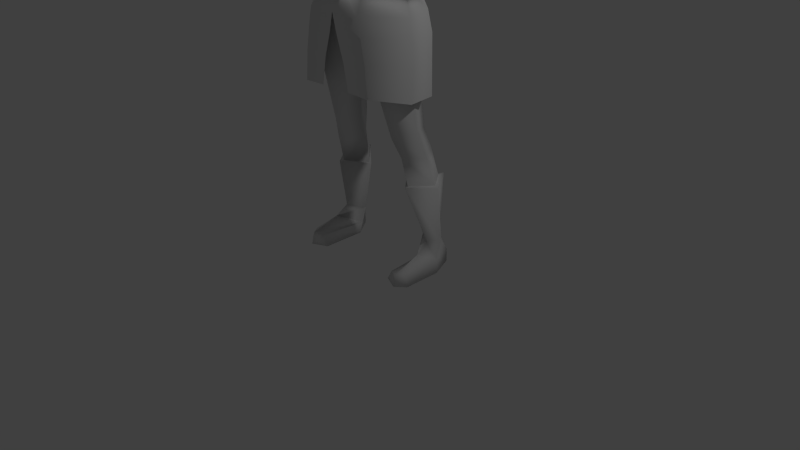 # Source: malecharv2arm.blend  (saved by Blender 2.74.0; exported with 4.5.12 LTS)
import bpy
from mathutils import Matrix  # noqa: F401  (used for matrix-valued properties, if any)

bpy.ops.wm.read_factory_settings(use_empty=True)
scene = bpy.context.scene
scene.name = 'Scene'

# ---- collections
col_collection_1 = bpy.data.collections.new('Collection 1'); scene.collection.children.link(col_collection_1)

# ---- world
world_world = bpy.data.worlds.new('World'); scene.world = world_world
world_world.color = (0.05088, 0.05088, 0.05088)
world_world.use_sun_shadow = False
world_world.sun_shadow_jitter_overblur = 0.0
world_world.cycles.sampling_method = 'MANUAL'
world_world.cycles.sample_map_resolution = 256

# ---- cameras
cam_camera = bpy.data.cameras.new('Camera')
cam_camera.clip_end = 100.0
cam_camera.lens = 35.0
cam_camera.sensor_width = 32.0
cam_camera.sensor_height = 18.0
cam_camera.ortho_scale = 7.314
cam_camera.dof.focus_distance = 0.0
cam_camera.dof.aperture_fstop = 128.0

# ---- lights
light_lamp = bpy.data.lights.new('Lamp', 'POINT')
light_lamp.transmission_factor = 0.0
light_lamp.cutoff_distance = 30.0
light_lamp.energy = 100.0
light_lamp.shadow_buffer_clip_start = 1.001
light_lamp.shadow_soft_size = 0.1
light_lamp.shadow_maximum_resolution = 0.006
light_lamp.use_absolute_resolution = True
light_lamp.cycles.use_multiple_importance_sampling = False

# ---- meshes
me_circle = bpy.data.meshes.new('Circle')
me_circle.from_pydata([(0.3595, -0.327, 3.847), (0.5672, -0.03971, 3.763), (0.4829, 0.215, 3.782), (0.3403, -0.3412, 4.239), (0.5576, -0.05014, 4.112), (0.45, 0.1955, 4.148), (0.2896, -0.4389, 4.667), (0.3419, -0.3095, 3.543), (0.6461, -0.03549, 3.504), (0.5688, 0.2012, 3.527), (0.1801, -0.394, 4.986), (0.5471, 0.07893, 4.823), (0.2899, -0.3132, 4.985), (0.3898, 0.3252, 5.006), (0.7003, -0.1308, 5.121), (0.6622, 0.2822, 5.101), (0.686, 0.09597, 5.304), (0.1607, -0.2419, 5.188), (0.3095, -0.2042, 5.181), (0.337, 0.356, 5.178), (0.2171, 0.1162, 5.415), (0.1429, -0.09707, 5.406), (0.4545, -0.2059, 4.957), (0.4527, -0.1597, 5.187), (0.4739, 0.1439, 5.362), (0.5316, 0.2425, 4.939), (0.4988, 0.3385, 5.186), (0.2115, 0.2871, 3.775), (0.1814, 0.2501, 4.154), (0.2351, 0.4007, 3.549), (0.4173, 0.2037, 4.545), (0.1804, 0.2954, 4.609), (0.1949, 0.329, 4.994), (0.1949, 0.3744, 5.184), (0.5422, -0.0277, 4.451), (0.1675, 0.2707, 5.454), (0.1923, 0.01546, 5.595), (0.1401, -0.1003, 5.583), (0.1143, 0.1807, 5.594), (0.7966, 0.09105, 4.826), (0.8717, -0.1421, 5.065), (0.8842, 0.2832, 5.057), (0.8677, 0.04216, 5.286), (1.176, 0.1106, 4.805), (1.236, -0.1014, 4.981), (1.207, 0.2979, 4.985), (1.203, 0.0443, 5.192), (1.518, 0.1664, 4.756), (1.548, -0.0008285, 4.881), (1.51, 0.3118, 4.914), (1.538, 0.1067, 5.067), (1.668, 0.1626, 4.722), (1.709, -0.03999, 4.827), (1.695, 0.2784, 4.91), (1.708, 0.1094, 5.027), (2.001, 0.0995, 4.602), (2.026, -0.09195, 4.755), (2.03, 0.2515, 4.78), (2.041, 0.09715, 4.929), (2.506, -0.003727, 4.504), (2.479, -0.1025, 4.592), (2.521, 0.138, 4.612), (2.501, 0.07614, 4.674), (2.755, -0.1493, 4.441), (2.748, -0.2282, 4.522), (2.791, 0.09187, 4.537), (2.774, 0.02686, 4.606), (2.984, -0.1648, 4.352), (3.005, -0.1708, 4.39), (3.011, 0.1378, 4.424), (3.005, 0.092, 4.484), (2.905, 0.08357, 4.541), (2.912, 0.1213, 4.487), (2.882, -0.1805, 4.454), (2.885, -0.1762, 4.41), (2.784, -0.2531, 4.432), (2.751, -0.1651, 4.418), (2.706, -0.3159, 4.428), (2.686, -0.196, 4.353), (3.077, -0.06052, 4.251), (3.104, -0.09331, 4.303), (3.114, 0.1284, 4.332), (3.098, 0.1113, 4.397), (2.815, -0.264, 4.377), (2.78, -0.1793, 4.327), (2.757, -0.2973, 4.346), (2.727, -0.2352, 4.318), (2.855, -0.2473, 4.3), (2.817, -0.1802, 4.283), (2.791, -0.294, 4.267), (2.769, -0.2422, 4.259), (0.3142, -0.3665, 3.212), (0.68, -0.03841, 3.265), (0.635, 0.2047, 3.273), (0.3051, 0.4436, 3.265), (0.06698, 0.005302, 2.978), (0.4343, -0.3547, 2.606), (0.7481, -0.02898, 2.538), (0.4674, 0.3606, 2.593), (0.08324, -0.02329, 2.8), (0.4139, 0.3776, 2.995), (0.1046, -0.02276, 2.522), (0.6931, 0.02567, 3.028), (0.3526, -0.386, 3.057), (0.5011, -0.1184, 1.75), (0.7127, 0.08734, 1.848), (0.5157, 0.403, 1.744), (0.2766, 0.07968, 1.729), (0.3075, -0.01843, 5.872), (0.5731, -0.02912, 1.493), (0.7622, 0.1974, 1.493), (0.6028, 0.4329, 1.513), (0.3094, 0.1908, 1.461), (0.2382, -0.2519, 5.834), (0.5886, 0.05468, 1.116), (0.795, 0.3054, 1.117), (0.6256, 0.533, 1.14), (0.3806, 0.2981, 1.079), (0.2009, 0.1529, 5.87), (0.3178, -0.03923, 6.037), (0.2599, -0.26, 6.035), (0.2269, 0.13, 6.069), (0.2915, -0.07006, 6.247), (0.266, -0.3406, 6.168), (0.2284, 0.1339, 6.223), (0.2056, -0.1124, 6.386), (0.1637, -0.2786, 6.332), (0.147, 0.03813, 6.406), (0.1495, 0.1644, 5.728), (0.2623, -0.004748, 5.699), (0.1702, -0.2861, 5.624), (0.0664, -0.3807, 5.783), (0.02297, -0.3586, 5.969), (0.06062, -0.4388, 5.79), (0.4545, -0.2776, 4.541), (0.3892, -0.4895, 3.19), (0.7804, -0.0683, 3.175), (0.7382, 0.234, 3.22), (0.3808, 0.4938, 3.278), (0.4437, -0.4895, 2.962), (0.8086, -0.0683, 2.946), (0.8059, 0.234, 2.973), (0.4353, 0.4938, 2.934), (0.05447, -0.5039, 2.963), (0.5004, -0.4895, 2.671), (0.8591, -0.1094, 2.644), (0.8059, 0.234, 2.625), (0.4492, 0.5245, 2.604), (0.1527, -0.5039, 2.66), (0.5399, -0.4895, 2.303), (0.8721, -0.1506, 2.249), (0.8059, 0.234, 2.243), (0.4492, 0.5245, 2.197), (0.06544, 0.5404, 2.067), (0.2184, -0.5039, 2.318), (0.7688, 0.09402, 4.82), (0.9039, -0.1817, 5.05), (0.8472, 0.3127, 5.062), (0.8734, 0.04605, 5.323), (0.6032, -0.005964, 1.116), (0.8618, 0.2947, 1.104), (0.6694, 0.5812, 1.168), (0.3262, 0.2849, 1.079), (0.7555, 0.2097, 0.3912), (0.8585, 0.3593, 0.3916), (0.7143, 0.4794, 0.4046), (0.5394, 0.355, 0.3705), (0.7689, 0.03526, 0.2732), (0.8539, 0.2742, 0.1542), (0.7749, 0.5431, 0.1672), (0.6016, 0.3387, 0.1331), (0.7974, 0.02758, 0.0), (0.9094, 0.2264, 0.0), (0.7749, 0.5431, 0.0), (0.5824, 0.2794, 0.0), (0.7821, -0.345, 0.1538), (0.8539, -0.2363, 0.1542), (0.6564, -0.2894, 0.1331), (0.7821, -0.3834, 0.0), (0.9094, -0.2746, 0.0), (0.5824, -0.2894, 0.0), (-0.3595, -0.327, 3.847), (-0.5672, -0.03971, 3.763), (-0.4829, 0.215, 3.782), (-0.3403, -0.3412, 4.239), (-0.5576, -0.05014, 4.112), (-0.45, 0.1955, 4.148), (-0.2896, -0.4389, 4.667), (-0.3419, -0.3095, 3.543), (-0.6461, -0.03549, 3.504), (-0.5688, 0.2012, 3.527), (-0.1801, -0.394, 4.986), (-0.5471, 0.07893, 4.823), (-0.2899, -0.3132, 4.985), (-0.3898, 0.3252, 5.006), (-0.7003, -0.1308, 5.121), (-0.6622, 0.2822, 5.101), (-0.686, 0.09597, 5.304), (-0.1607, -0.2419, 5.188), (-0.3095, -0.2042, 5.181), (-0.337, 0.356, 5.178), (-0.2171, 0.1162, 5.415), (-0.1429, -0.09707, 5.406), (-0.4545, -0.2059, 4.957), (-0.4527, -0.1597, 5.187), (-0.4739, 0.1439, 5.362), (-0.5316, 0.2425, 4.939), (-0.4988, 0.3385, 5.186), (-0.2115, 0.2871, 3.775), (-0.1814, 0.2501, 4.154), (-0.2351, 0.4007, 3.549), (-0.4173, 0.2037, 4.545), (-0.1804, 0.2954, 4.609), (-0.1949, 0.329, 4.994), (-0.1949, 0.3744, 5.184), (-0.5422, -0.0277, 4.451), (-0.1675, 0.2707, 5.454), (-0.1923, 0.01546, 5.595), (-0.1401, -0.1003, 5.583), (-0.1143, 0.1807, 5.594), (-0.7966, 0.09105, 4.826), (-0.8717, -0.1421, 5.065), (-0.8842, 0.2832, 5.057), (-0.8677, 0.04216, 5.286), (-1.176, 0.1106, 4.805), (-1.236, -0.1014, 4.981), (-1.207, 0.2979, 4.985), (-1.203, 0.0443, 5.192), (-1.518, 0.1664, 4.756), (-1.548, -0.0008285, 4.881), (-1.51, 0.3118, 4.914), (-1.538, 0.1067, 5.067), (-1.668, 0.1626, 4.722), (-1.709, -0.03999, 4.827), (-1.695, 0.2784, 4.91), (-1.708, 0.1094, 5.027), (-2.001, 0.0995, 4.602), (-2.026, -0.09195, 4.755), (-2.03, 0.2515, 4.78), (-2.041, 0.09715, 4.929), (-2.506, -0.003727, 4.504), (-2.479, -0.1025, 4.592), (-2.521, 0.138, 4.612), (-2.501, 0.07614, 4.674), (-2.755, -0.1493, 4.441), (-2.748, -0.2282, 4.522), (-2.791, 0.09187, 4.537), (-2.774, 0.02686, 4.606), (-2.984, -0.1648, 4.352), (-3.005, -0.1708, 4.39), (-3.011, 0.1378, 4.424), (-3.005, 0.092, 4.484), (-2.905, 0.08357, 4.541), (-2.912, 0.1213, 4.487), (-2.882, -0.1805, 4.454), (-2.885, -0.1762, 4.41), (-2.784, -0.2531, 4.432), (-2.751, -0.1651, 4.418), (-2.706, -0.3159, 4.428), (-2.686, -0.196, 4.353), (-3.077, -0.06052, 4.251), (-3.104, -0.09331, 4.303), (-3.114, 0.1284, 4.332), (-3.098, 0.1113, 4.397), (-2.815, -0.264, 4.377), (-2.78, -0.1793, 4.327), (-2.757, -0.2973, 4.346), (-2.727, -0.2352, 4.318), (-2.855, -0.2473, 4.3), (-2.817, -0.1802, 4.283), (-2.791, -0.294, 4.267), (-2.769, -0.2422, 4.259), (-0.3142, -0.3665, 3.212), (-0.68, -0.03841, 3.265), (-0.635, 0.2047, 3.273), (-0.3051, 0.4436, 3.265), (-0.06698, 0.005302, 2.978), (-0.4343, -0.3547, 2.606), (-0.7481, -0.02898, 2.538), (-0.4674, 0.3606, 2.593), (-0.08324, -0.02329, 2.8), (-0.4139, 0.3776, 2.995), (-0.1046, -0.02276, 2.522), (-0.6931, 0.02567, 3.028), (-0.3526, -0.386, 3.057), (-0.5011, -0.1184, 1.75), (-0.7127, 0.08734, 1.848), (-0.5157, 0.403, 1.744), (-0.2766, 0.07968, 1.729), (-0.3075, -0.01843, 5.872), (-0.5731, -0.02912, 1.493), (-0.7622, 0.1974, 1.493), (-0.6028, 0.4329, 1.513), (-0.3094, 0.1908, 1.461), (-0.2382, -0.2519, 5.834), (-0.5886, 0.05468, 1.116), (-0.795, 0.3054, 1.117), (-0.6256, 0.533, 1.14), (-0.3806, 0.2981, 1.079), (-0.2009, 0.1529, 5.87), (-0.3178, -0.03923, 6.037), (-0.2599, -0.26, 6.035), (-0.2269, 0.13, 6.069), (-0.2915, -0.07006, 6.247), (-0.266, -0.3406, 6.168), (-0.2284, 0.1339, 6.223), (-0.2056, -0.1124, 6.386), (-0.1637, -0.2786, 6.332), (-0.147, 0.03813, 6.406), (-0.1495, 0.1644, 5.728), (-0.2623, -0.004748, 5.699), (-0.1702, -0.2861, 5.624), (-0.0664, -0.3807, 5.783), (-0.02297, -0.3586, 5.969), (-0.06062, -0.4388, 5.79), (-0.4545, -0.2776, 4.541), (0.0, 0.3355, 3.795), (0.0, -0.4311, 3.896), (0.0, 0.2704, 4.16), (0.0, -0.4594, 4.287), (0.0, -0.4861, 4.672), (0.0, 0.3985, 3.531), (0.0, -0.4115, 3.555), (0.0, -0.373, 4.954), (0.0, 0.3327, 4.983), (0.0, -0.2754, 5.151), (0.0, 0.3927, 5.19), (0.0, -0.1777, 5.408), (0.0, 0.2894, 5.423), (0.0, 0.3327, 4.597), (0.0, -0.1637, 5.526), (0.0, 0.2266, 5.585), (0.0, 0.4391, 3.352), (0.0, -0.3651, 3.251), (0.0, 0.06134, 2.973), (0.0, -0.4345, 5.758), (0.0, 0.2791, 5.882), (0.0, -0.4191, 5.962), (0.0, 0.2894, 6.062), (0.0, -0.4293, 6.092), (0.0, 0.2563, 6.236), (0.0, -0.3803, 6.334), (0.0, 0.1442, 6.42), (0.0, -0.1266, 6.475), (0.0, 0.2482, 5.73), (0.0, -0.3708, 5.55), (0.0, -0.4836, 5.775), (-0.3892, -0.4895, 3.19), (-0.7804, -0.0683, 3.175), (-0.7382, 0.234, 3.22), (-0.3808, 0.4938, 3.278), (0.0, 0.5588, 3.206), (0.0, -0.5039, 3.192), (-0.4437, -0.4895, 2.962), (-0.8086, -0.0683, 2.946), (-0.8059, 0.234, 2.973), (-0.4353, 0.4938, 2.934), (0.0, 0.5588, 2.922), (-0.05447, -0.5039, 2.963), (-0.5004, -0.4895, 2.671), (-0.8591, -0.1094, 2.644), (-0.8059, 0.234, 2.625), (-0.4492, 0.5245, 2.604), (0.0, 0.5404, 2.553), (-0.1527, -0.5039, 2.66), (-0.5399, -0.4895, 2.303), (-0.8721, -0.1506, 2.249), (-0.8059, 0.234, 2.243), (-0.4492, 0.5245, 2.197), (-0.06544, 0.5404, 2.067), (-0.2184, -0.5039, 2.318), (-0.7688, 0.09402, 4.82), (-0.9039, -0.1817, 5.05), (-0.8472, 0.3127, 5.062), (-0.8734, 0.04605, 5.323), (-0.6032, -0.005964, 1.116), (-0.8618, 0.2947, 1.104), (-0.6694, 0.5812, 1.168), (-0.3262, 0.2849, 1.079), (-0.7555, 0.2097, 0.3912), (-0.8585, 0.3593, 0.3916), (-0.7143, 0.4794, 0.4046), (-0.5394, 0.355, 0.3705), (-0.7689, 0.03526, 0.2732), (-0.8539, 0.2742, 0.1542), (-0.7749, 0.5431, 0.1672), (-0.6016, 0.3387, 0.1331), (-0.7974, 0.02758, 0.0), (-0.9094, 0.2264, 0.0), (-0.7749, 0.5431, 0.0), (-0.5824, 0.2794, 0.0), (-0.7821, -0.345, 0.1538), (-0.8539, -0.2363, 0.1542), (-0.6564, -0.2894, 0.1331), (-0.7821, -0.3834, 0.0), (-0.9094, -0.2746, 0.0), (-0.5824, -0.2894, 0.0)], [], [(27, 28, 5, 2), (2, 5, 4, 1), (1, 4, 3, 0), (0, 3, 319, 317), (3, 6, 320, 319), (320, 6, 12, 10, 323), (27, 29, 321, 316), (1, 8, 9, 2), (0, 7, 8, 1), (317, 322, 7, 0), (28, 31, 30, 5), (4, 5, 30, 34), (329, 31, 28, 318), (10, 17, 325, 323), (12, 18, 17, 10), (22, 11, 14, 23), (32, 33, 19, 13), (13, 19, 26, 25), (24, 20, 18, 23), (17, 21, 327, 325), (17, 18, 20, 21), (16, 24, 23, 14), (12, 22, 23, 18), (25, 26, 15, 11), (15, 26, 24, 16), (19, 20, 24, 26), (35, 20, 19, 33), (328, 35, 33, 326), (324, 326, 33, 32), (324, 32, 31, 329), (30, 31, 32, 13), (2, 9, 29, 27), (316, 318, 28, 27), (35, 38, 36, 20), (328, 331, 38, 35), (20, 36, 37, 21), (21, 37, 330, 327), (16, 42, 41, 15), (14, 40, 42, 16), (15, 41, 39, 11), (11, 39, 40, 14), (42, 46, 45, 41), (40, 44, 46, 42), (41, 45, 43, 39), (39, 43, 44, 40), (46, 50, 49, 45), (44, 48, 50, 46), (45, 49, 47, 43), (43, 47, 48, 44), (50, 54, 53, 49), (48, 52, 54, 50), (49, 53, 51, 47), (47, 51, 52, 48), (54, 58, 57, 53), (52, 56, 58, 54), (53, 57, 55, 51), (51, 55, 56, 52), (58, 62, 61, 57), (56, 60, 62, 58), (57, 61, 59, 55), (55, 59, 60, 56), (62, 66, 65, 61), (60, 64, 66, 62), (61, 65, 63, 59), (63, 76, 78, 59), (66, 71, 72, 65), (65, 72, 74, 63), (72, 69, 67, 74), (73, 68, 70, 71), (64, 73, 71, 66), (63, 74, 73, 64), (74, 67, 68, 73), (71, 70, 69, 72), (78, 86, 85, 77), (60, 77, 75, 64), (64, 75, 76, 63), (59, 78, 77, 60), (68, 80, 82, 70), (67, 79, 80, 68), (70, 82, 81, 69), (69, 81, 79, 67), (81, 82, 80, 79), (86, 90, 89, 85), (75, 83, 84, 76), (77, 85, 83, 75), (76, 84, 86, 78), (90, 88, 87, 89), (83, 87, 88, 84), (85, 89, 87, 83), (84, 88, 90, 86), (29, 94, 332, 321), (9, 93, 94, 29), (8, 92, 93, 9), (7, 91, 92, 8), (322, 333, 91, 7), (94, 95, 334, 332), (91, 333, 334, 95), (95, 99, 103, 91), (94, 100, 99, 95), (92, 102, 93), (99, 101, 96, 103), (102, 97, 98, 100), (100, 98, 101, 99), (93, 102, 100, 94), (91, 103, 102, 92), (103, 96, 97, 102), (96, 104, 105, 97), (97, 105, 106, 98), (101, 107, 104, 96), (98, 106, 107, 101), (104, 109, 110, 105), (105, 110, 111, 106), (107, 112, 109, 104), (106, 111, 112, 107), (109, 114, 115, 110), (110, 115, 116, 111), (112, 117, 114, 109), (111, 116, 117, 112), (117, 116, 161, 162), (114, 117, 162, 159), (116, 115, 160, 161), (128, 118, 108, 129), (344, 336, 118, 128), (129, 108, 113, 130), (130, 113, 131, 335, 345), (118, 121, 119, 108), (336, 338, 121, 118), (108, 119, 120, 113), (113, 120, 132, 131), (121, 124, 122, 119), (338, 340, 124, 121), (119, 122, 123, 120), (120, 123, 339, 337, 132), (124, 127, 125, 122), (340, 342, 127, 124), (122, 125, 126, 123), (123, 126, 341, 339), (342, 343, 127), (127, 343, 125), (126, 343, 341), (125, 343, 126), (37, 130, 345, 330), (36, 129, 130, 37), (331, 344, 128, 38), (38, 128, 129, 36), (133, 131, 132), (133, 132, 337, 346), (131, 133, 346, 335), (25, 11, 34, 30, 13), (6, 134, 22, 12), (11, 22, 134, 34), (3, 4, 34, 134, 6), (115, 114, 159, 160), (29, 321, 351, 138), (9, 29, 138, 137), (8, 9, 137, 136), (7, 8, 136, 135), (322, 7, 135, 352), (138, 351, 357, 142), (137, 138, 142, 141), (136, 137, 141, 140), (135, 136, 140, 139), (352, 135, 139, 143), (142, 357, 363, 147), (141, 142, 147, 146), (140, 141, 146, 145), (139, 140, 145, 144), (143, 139, 144, 148), (147, 363, 153, 152), (146, 147, 152, 151), (145, 146, 151, 150), (144, 145, 150, 149), (148, 144, 149, 154), (16, 15, 157, 158), (14, 16, 158, 156), (15, 11, 155, 157), (11, 14, 156, 155), (159, 163, 164, 160), (160, 164, 165, 161), (162, 166, 163, 159), (161, 165, 166, 162), (163, 167, 168, 164), (164, 168, 169, 165), (166, 170, 167, 163), (165, 169, 170, 166), (168, 176, 179, 172), (168, 172, 173, 169), (174, 180, 177, 170), (169, 173, 174, 170), (175, 178, 179, 176), (177, 180, 178, 175), (172, 179, 178, 171), (171, 178, 180, 174), (167, 175, 176, 168), (170, 177, 175, 167), (174, 173, 172, 171), (208, 183, 186, 209), (183, 182, 185, 186), (182, 181, 184, 185), (181, 317, 319, 184), (184, 319, 320, 187), (320, 323, 191, 193, 187), (208, 316, 321, 210), (182, 183, 190, 189), (181, 182, 189, 188), (317, 181, 188, 322), (209, 186, 211, 212), (185, 215, 211, 186), (329, 318, 209, 212), (191, 323, 325, 198), (193, 191, 198, 199), (203, 204, 195, 192), (213, 194, 200, 214), (194, 206, 207, 200), (205, 204, 199, 201), (198, 325, 327, 202), (198, 202, 201, 199), (197, 195, 204, 205), (193, 199, 204, 203), (206, 192, 196, 207), (196, 197, 205, 207), (200, 207, 205, 201), (216, 214, 200, 201), (328, 326, 214, 216), (324, 213, 214, 326), (324, 329, 212, 213), (211, 194, 213, 212), (183, 208, 210, 190), (316, 208, 209, 318), (216, 201, 217, 219), (328, 216, 219, 331), (201, 202, 218, 217), (202, 327, 330, 218), (197, 196, 222, 223), (195, 197, 223, 221), (196, 192, 220, 222), (192, 195, 221, 220), (223, 222, 226, 227), (221, 223, 227, 225), (222, 220, 224, 226), (220, 221, 225, 224), (227, 226, 230, 231), (225, 227, 231, 229), (226, 224, 228, 230), (224, 225, 229, 228), (231, 230, 234, 235), (229, 231, 235, 233), (230, 228, 232, 234), (228, 229, 233, 232), (235, 234, 238, 239), (233, 235, 239, 237), (234, 232, 236, 238), (232, 233, 237, 236), (239, 238, 242, 243), (237, 239, 243, 241), (238, 236, 240, 242), (236, 237, 241, 240), (243, 242, 246, 247), (241, 243, 247, 245), (242, 240, 244, 246), (244, 240, 259, 257), (247, 246, 253, 252), (246, 244, 255, 253), (253, 255, 248, 250), (254, 252, 251, 249), (245, 247, 252, 254), (244, 245, 254, 255), (255, 254, 249, 248), (252, 253, 250, 251), (259, 258, 266, 267), (241, 245, 256, 258), (245, 244, 257, 256), (240, 241, 258, 259), (249, 251, 263, 261), (248, 249, 261, 260), (251, 250, 262, 263), (250, 248, 260, 262), (262, 260, 261, 263), (267, 266, 270, 271), (256, 257, 265, 264), (258, 256, 264, 266), (257, 259, 267, 265), (271, 270, 268, 269), (264, 265, 269, 268), (266, 264, 268, 270), (265, 267, 271, 269), (210, 321, 332, 275), (190, 210, 275, 274), (189, 190, 274, 273), (188, 189, 273, 272), (322, 188, 272, 333), (275, 332, 334, 276), (272, 276, 334, 333), (276, 272, 284, 280), (275, 276, 280, 281), (273, 274, 283), (280, 284, 277, 282), (283, 281, 279, 278), (281, 280, 282, 279), (274, 275, 281, 283), (272, 273, 283, 284), (284, 283, 278, 277), (277, 278, 286, 285), (278, 279, 287, 286), (282, 277, 285, 288), (279, 282, 288, 287), (285, 286, 291, 290), (286, 287, 292, 291), (288, 285, 290, 293), (287, 288, 293, 292), (290, 291, 296, 295), (291, 292, 297, 296), (293, 290, 295, 298), (292, 293, 298, 297), (298, 378, 377, 297), (295, 375, 378, 298), (297, 377, 376, 296), (309, 310, 289, 299), (344, 309, 299, 336), (310, 311, 294, 289), (311, 345, 335, 312, 294), (299, 289, 300, 302), (336, 299, 302, 338), (289, 294, 301, 300), (294, 312, 313, 301), (302, 300, 303, 305), (338, 302, 305, 340), (300, 301, 304, 303), (301, 313, 337, 339, 304), (305, 303, 306, 308), (340, 305, 308, 342), (303, 304, 307, 306), (304, 339, 341, 307), (342, 308, 343), (308, 306, 343), (307, 341, 343), (306, 307, 343), (218, 330, 345, 311), (217, 218, 311, 310), (331, 219, 309, 344), (219, 217, 310, 309), (314, 313, 312), (314, 346, 337, 313), (312, 335, 346, 314), (206, 194, 211, 215, 192), (187, 193, 203, 315), (192, 215, 315, 203), (184, 187, 315, 215, 185), (296, 376, 375, 295), (210, 350, 351, 321), (190, 349, 350, 210), (189, 348, 349, 190), (188, 347, 348, 189), (322, 352, 347, 188), (350, 356, 357, 351), (349, 355, 356, 350), (348, 354, 355, 349), (347, 353, 354, 348), (352, 358, 353, 347), (356, 362, 363, 357), (355, 361, 362, 356), (354, 360, 361, 355), (353, 359, 360, 354), (358, 364, 359, 353), (362, 368, 369, 363), (361, 367, 368, 362), (360, 366, 367, 361), (359, 365, 366, 360), (364, 370, 365, 359), (197, 374, 373, 196), (195, 372, 374, 197), (196, 373, 371, 192), (192, 371, 372, 195), (375, 376, 380, 379), (376, 377, 381, 380), (378, 375, 379, 382), (377, 378, 382, 381), (379, 380, 384, 383), (380, 381, 385, 384), (382, 379, 383, 386), (381, 382, 386, 385), (384, 388, 395, 392), (384, 385, 389, 388), (390, 386, 393, 396), (385, 386, 390, 389), (391, 392, 395, 394), (393, 391, 394, 396), (388, 387, 394, 395), (387, 390, 396, 394), (383, 384, 392, 391), (386, 383, 391, 393), (390, 387, 388, 389)])
me_circle.polygons.foreach_set('use_smooth', [True] * 392)
me_circle.use_remesh_preserve_volume = False
me_circle.use_remesh_preserve_attributes = False
me_circle.use_mirror_vertex_groups = False
me_circle.update()
arm_armature = bpy.data.armatures.new('Armature')  # bones are not reproduced

# ---- objects
ob_armature = bpy.data.objects.new('Armature', arm_armature)
ob_circle = bpy.data.objects.new('Circle', me_circle)
ob_lamp = bpy.data.objects.new('Lamp', light_lamp)
ob_camera = bpy.data.objects.new('Camera', cam_camera)

# ---- transforms, parenting, visibility, modifiers, constraints
ob_armature.location = (0.0, 0.0, 0.0)
ob_armature.show_in_front = True
ob_armature.lineart.crease_threshold = 0.0
ob_circle.parent = ob_armature
ob_circle.location = (0.0, 0.0, 0.0)
ob_circle.lineart.crease_threshold = 0.0
_vg = ob_circle.vertex_groups.new(name='Bone')
for _i, _w in zip([0, 1, 2, 3, 4, 5, 7, 8, 9, 27, 28, 29, 91, 92, 94, 100, 103, 135, 136, 137, 138, 139, 140, 141, 142, 143, 144, 145, 146, 147, 148, 149, 150, 151, 152, 153, 154, 181, 182, 183, 184, 185, 186, 188, 189, 190, 208, 209, 210, 272, 273, 275, 281, 284, 316, 317, 321, 322, 332, 333, 334, 347, 348, 349, 350, 351, 352, 353, 354, 355, 356, 357, 358, 359, 360, 361, 362, 363, 364, 365, 366, 367, 368, 369, 370], [0.1325, 0.07999, 0.0877, 0.002469, 0.009471, 0.003764, 0.5166, 0.1061, 0.1149, 0.1439, 0.0002718, 0.4805, 0.1222, 0.01702, 0.1189, 0.00128, 0.02736, 0.5166, 0.1061, 0.1149, 0.4805, 0.5166, 0.1061, 0.1149, 0.4805, 0.4703, 0.5166, 0.1061, 0.1149, 0.4805, 0.4703, 0.5166, 0.1061, 0.1149, 0.4805, 0.556, 0.4703, 0.1325, 0.07999, 0.0877, 0.002469, 0.009471, 0.003764, 0.5166, 0.1061, 0.1149, 0.1439, 0.0002718, 0.4805, 0.1222, 0.01702, 0.1189, 0.00128, 0.02736, 0.142, 0.08739, 0.556, 0.4703, 0.2951, 0.5207, 0.001925, 0.5166, 0.1061, 0.1149, 0.4805, 0.556, 0.4703, 0.5166, 0.1061, 0.1149, 0.4805, 0.556, 0.4703, 0.5166, 0.1061, 0.1149, 0.4805, 0.556, 0.4703, 0.5166, 0.1061, 0.1149, 0.4805, 0.556, 0.4703]): _vg.add([_i], _w, 'REPLACE')
_vg = ob_circle.vertex_groups.new(name='Bone.001')
for _i, _w in zip([0, 1, 2, 3, 4, 5, 6, 7, 8, 9, 27, 28, 29, 30, 31, 34, 91, 92, 93, 94, 134, 135, 136, 137, 138, 139, 140, 141, 142, 143, 144, 145, 146, 147, 148, 149, 150, 151, 152, 153, 154, 181, 182, 183, 184, 185, 186, 187, 188, 189, 190, 208, 209, 210, 211, 212, 215, 272, 273, 274, 275, 315, 316, 317, 318, 319, 320, 321, 322, 329, 333, 347, 348, 349, 350, 351, 352, 353, 354, 355, 356, 357, 358, 359, 360, 361, 362, 363, 364, 365, 366, 367, 368, 369, 370], [0.6266, 0.5574, 0.5777, 0.1848, 0.5284, 0.5073, 0.02289, 0.205, 0.1733, 0.2057, 0.6027, 0.2003, 0.204, 0.08817, 0.03554, 0.1619, 0.01362, 0.02379, 0.01183, 0.02897, 0.07073, 0.205, 0.1733, 0.2057, 0.204, 0.205, 0.1733, 0.2057, 0.204, 0.4328, 0.205, 0.1733, 0.2057, 0.204, 0.4328, 0.205, 0.1733, 0.2057, 0.204, 0.1755, 0.4328, 0.6266, 0.5574, 0.5777, 0.1848, 0.5284, 0.5073, 0.02289, 0.205, 0.1733, 0.2057, 0.6027, 0.2003, 0.204, 0.08817, 0.03554, 0.1619, 0.01362, 0.02379, 0.01183, 0.02897, 0.07073, 0.6166, 0.7309, 0.1581, 0.1302, 0.004326, 0.1755, 0.4328, 0.02381, 0.09124, 0.205, 0.1733, 0.2057, 0.204, 0.1755, 0.4328, 0.205, 0.1733, 0.2057, 0.204, 0.1755, 0.4328, 0.205, 0.1733, 0.2057, 0.204, 0.1755, 0.4328, 0.205, 0.1733, 0.2057, 0.204, 0.1755, 0.4328]): _vg.add([_i], _w, 'REPLACE')
_vg = ob_circle.vertex_groups.new(name='Bone.002')
for _i, _w in zip([0, 1, 2, 3, 4, 5, 6, 7, 9, 10, 11, 12, 13, 17, 18, 19, 22, 23, 25, 27, 28, 29, 30, 31, 32, 33, 34, 134, 135, 137, 138, 139, 141, 142, 144, 146, 147, 149, 151, 152, 153, 155, 181, 182, 183, 184, 185, 186, 187, 188, 190, 191, 192, 193, 194, 198, 199, 200, 203, 204, 206, 208, 209, 210, 211, 212, 213, 214, 215, 315, 316, 317, 318, 319, 320, 321, 323, 324, 325, 326, 327, 329, 347, 349, 350, 351, 353, 355, 356, 357, 359, 361, 362, 363, 365, 367, 368, 369, 371], [0.1564, 0.07432, 0.1063, 0.7395, 0.3193, 0.3597, 0.8247, 0.02262, 0.0216, 0.7086, 0.1152, 0.5618, 0.07922, 0.186, 0.1128, 0.01211, 0.214, 0.03775, 0.0549, 0.1318, 0.7141, 0.03633, 0.6781, 0.7675, 0.2041, 0.06682, 0.6247, 0.7584, 0.02262, 0.0216, 0.03633, 0.02262, 0.0216, 0.03633, 0.02262, 0.0216, 0.03633, 0.02262, 0.0216, 0.03633, 0.0292, 0.1152, 0.1564, 0.07432, 0.1063, 0.7395, 0.3193, 0.3597, 0.8247, 0.02262, 0.0216, 0.7086, 0.1152, 0.5618, 0.07922, 0.186, 0.1128, 0.01211, 0.214, 0.03775, 0.0549, 0.1318, 0.7141, 0.03633, 0.6781, 0.7675, 0.2041, 0.06682, 0.6247, 0.7584, 0.1487, 0.1518, 0.7682, 0.8294, 0.8895, 0.0292, 0.7911, 0.4665, 0.5862, 0.09581, 0.02813, 0.8114, 0.02262, 0.0216, 0.03633, 0.0292, 0.02262, 0.0216, 0.03633, 0.0292, 0.02262, 0.0216, 0.03633, 0.0292, 0.02262, 0.0216, 0.03633, 0.0292, 0.1152]): _vg.add([_i], _w, 'REPLACE')
_vg = ob_circle.vertex_groups.new(name='Bone.003')
for _i, _w in zip([10, 17, 18, 19, 20, 21, 24, 32, 33, 35, 36, 37, 38, 113, 118, 128, 129, 130, 131, 133, 191, 198, 199, 200, 201, 202, 205, 213, 214, 216, 217, 218, 219, 294, 299, 309, 310, 311, 312, 314, 323, 324, 325, 326, 327, 328, 330, 331, 335, 336, 344, 345, 346], [0.004327, 0.1347, 0.05254, 0.04316, 0.2359, 0.6846, 0.08343, 0.007608, 0.1124, 0.5527, 0.1567, 0.1859, 0.5743, 0.004552, 0.03662, 0.1367, 0.06429, 0.08139, 0.01671, 0.01197, 0.004327, 0.1347, 0.05254, 0.04316, 0.2359, 0.6846, 0.08343, 0.007608, 0.1124, 0.5527, 0.1567, 0.1859, 0.5743, 0.004552, 0.03662, 0.1367, 0.06429, 0.08139, 0.01671, 0.01197, 0.001085, 0.01119, 0.09393, 0.1195, 0.6953, 0.5775, 0.2639, 0.4297, 0.02356, 0.001536, 0.09297, 0.1104, 0.01504]): _vg.add([_i], _w, 'REPLACE')
_vg = ob_circle.vertex_groups.new(name='Bone.004')
for _i, _w in zip([17, 20, 21, 24, 35, 36, 37, 38, 108, 113, 118, 119, 120, 121, 122, 123, 124, 125, 126, 127, 128, 129, 130, 131, 132, 133, 198, 201, 202, 205, 216, 217, 218, 219, 289, 294, 299, 300, 301, 302, 303, 304, 305, 306, 307, 308, 309, 310, 311, 312, 313, 314, 326, 327, 328, 330, 331, 335, 336, 337, 338, 339, 340, 341, 342, 343, 344, 345, 346], [0.002258, 0.1134, 0.132, 0.02789, 0.08756, 0.7556, 0.7765, 0.3457, 0.9631, 0.9649, 0.9475, 0.9843, 0.9861, 0.9845, 0.9942, 0.9927, 0.9933, 0.9971, 0.9967, 0.9978, 0.8399, 0.8964, 0.9049, 0.9597, 0.9822, 0.9628, 0.002258, 0.1134, 0.132, 0.02789, 0.08756, 0.7556, 0.7765, 0.3457, 0.9631, 0.9649, 0.9475, 0.9843, 0.9861, 0.9845, 0.9942, 0.9927, 0.9933, 0.9971, 0.9967, 0.9978, 0.8399, 0.8964, 0.9049, 0.9597, 0.9822, 0.9628, 0.01068, 0.1781, 0.1417, 0.6851, 0.505, 0.9564, 0.9687, 0.9834, 0.9892, 0.9912, 0.9958, 0.9972, 0.9982, 0.9991, 0.8895, 0.8696, 0.9613]): _vg.add([_i], _w, 'REPLACE')
_vg = ob_circle.vertex_groups.new(name='Bone.002_L')
for _i, _w in zip([3, 4, 5, 6, 10, 11, 12, 13, 14, 15, 16, 17, 18, 19, 20, 21, 22, 23, 24, 25, 26, 30, 31, 32, 33, 34, 35, 36, 38, 39, 40, 42, 129, 134, 155, 156, 157, 158, 191, 198, 200, 212, 213, 214, 216, 320, 323, 324, 325, 326, 327, 328, 329, 331], [0.002637, 0.01338, 0.01562, 0.09249, 0.1901, 0.5892, 0.3342, 0.7188, 0.1664, 0.1408, 0.1304, 0.6007, 0.7504, 0.7479, 0.5776, 0.1396, 0.6233, 0.7605, 0.7267, 0.516, 0.6519, 0.1404, 0.1152, 0.6194, 0.643, 0.1237, 0.2712, 0.0755, 0.0588, 0.1007, 0.01769, 0.0006384, 0.01731, 0.1145, 0.5892, 0.1664, 0.1408, 0.1304, 0.01827, 0.01478, 0.007314, 0.01267, 0.07711, 0.1044, 0.04157, 0.01166, 0.07708, 0.2263, 0.1433, 0.3628, 0.03351, 0.1221, 0.05925, 0.007138]): _vg.add([_i], _w, 'REPLACE')
_vg = ob_circle.vertex_groups.new(name='Bone.002_L.001')
for _i, _w in zip([11, 12, 13, 14, 15, 16, 18, 19, 20, 22, 23, 24, 25, 26, 30, 32, 33, 34, 39, 40, 41, 42, 43, 44, 45, 46, 47, 48, 49, 50, 51, 52, 53, 54, 134, 155, 156, 157, 158], [0.2702, 0.04539, 0.1516, 0.8021, 0.8435, 0.8478, 0.05664, 0.1317, 0.05485, 0.1355, 0.1648, 0.1358, 0.4107, 0.2841, 0.06551, 0.0517, 0.0396, 0.05203, 0.8737, 0.9578, 0.9763, 0.9697, 0.9634, 0.9793, 0.9902, 0.991, 0.2416, 0.806, 0.8152, 0.8674, 0.06524, 0.1145, 0.1426, 0.1471, 0.0186, 0.2702, 0.8021, 0.8435, 0.8478]): _vg.add([_i], _w, 'REPLACE')
_vg = ob_circle.vertex_groups.new(name='Bone.002_L.002')
for _i, _w in zip([43, 47, 48, 49, 50, 51, 52, 53, 54, 55, 56, 57, 58, 59, 60, 61, 62, 65, 66], [0.01105, 0.7577, 0.1935, 0.1847, 0.1324, 0.9329, 0.8839, 0.8576, 0.8527, 0.9714, 0.9726, 0.9949, 0.9906, 0.05209, 0.05136, 0.8105, 0.8663, 0.002259, 0.02705]): _vg.add([_i], _w, 'REPLACE')
_vg = ob_circle.vertex_groups.new(name='Bone.002_L.003')
for _i, _w in zip([61, 63, 64, 65, 66, 67, 68, 69, 70, 71, 72, 73, 74, 75, 76, 78, 81, 82, 83, 84, 88], [0.008927, 0.6386, 0.1561, 0.845, 0.8809, 0.05995, 0.1072, 0.2078, 0.4443, 0.7393, 0.4053, 0.5763, 0.2913, 0.07126, 0.482, 0.00146, 0.1036, 0.1773, 0.008937, 0.106, 0.02105]): _vg.add([_i], _w, 'REPLACE')
_vg = ob_circle.vertex_groups.new(name='Bone.002_L.004')
for _i, _w in zip([63, 64, 65, 67, 68, 69, 70, 71, 72, 73, 74, 76, 79, 80, 81, 82], [0.07999, 0.008485, 0.08915, 0.9266, 0.8697, 0.7875, 0.5461, 0.2399, 0.5817, 0.2835, 0.6243, 0.06072, 0.9879, 0.9904, 0.8933, 0.8181]): _vg.add([_i], _w, 'REPLACE')
_vg = ob_circle.vertex_groups.new(name='Bone.002_L.005')
for _i, _w in zip([55, 59, 60, 61, 62, 63, 64, 65, 66, 73, 74, 75, 76, 77, 78, 83, 84, 85, 86, 87, 88, 89, 90], [0.001057, 0.9329, 0.9393, 0.1576, 0.1139, 0.2905, 0.8089, 0.02949, 0.06953, 0.1393, 0.08499, 0.9187, 0.4639, 0.9729, 0.9708, 0.9667, 0.8819, 0.9911, 0.9961, 0.9847, 0.9604, 0.9941, 0.9923]): _vg.add([_i], _w, 'REPLACE')
_vg = ob_circle.vertex_groups.new(name='Bone.002_R')
for _i, _w in zip([10, 17, 19, 31, 32, 33, 35, 184, 185, 186, 187, 191, 192, 193, 194, 195, 196, 197, 198, 199, 200, 201, 202, 203, 204, 205, 206, 207, 211, 212, 213, 214, 215, 216, 217, 219, 220, 221, 223, 310, 315, 320, 323, 324, 325, 326, 327, 328, 329, 331, 371, 372, 373, 374], [0.01827, 0.01478, 0.007314, 0.01267, 0.07711, 0.1044, 0.04157, 0.002637, 0.01338, 0.01562, 0.09249, 0.1901, 0.5892, 0.3342, 0.7188, 0.1664, 0.1408, 0.1304, 0.6007, 0.7504, 0.7479, 0.5776, 0.1396, 0.6233, 0.7605, 0.7267, 0.516, 0.6519, 0.1404, 0.1152, 0.6194, 0.643, 0.1237, 0.2712, 0.0755, 0.0588, 0.1007, 0.01769, 0.0006384, 0.01731, 0.1145, 0.01166, 0.07708, 0.2263, 0.1433, 0.3628, 0.03351, 0.1221, 0.05925, 0.007138, 0.5892, 0.1664, 0.1408, 0.1304]): _vg.add([_i], _w, 'REPLACE')
_vg = ob_circle.vertex_groups.new(name='Bone.002_R.001')
for _i, _w in zip([192, 193, 194, 195, 196, 197, 199, 200, 201, 203, 204, 205, 206, 207, 211, 213, 214, 215, 220, 221, 222, 223, 224, 225, 226, 227, 228, 229, 230, 231, 232, 233, 234, 235, 315, 371, 372, 373, 374], [0.2702, 0.04539, 0.1516, 0.8021, 0.8435, 0.8478, 0.05664, 0.1317, 0.05485, 0.1355, 0.1648, 0.1358, 0.4107, 0.2841, 0.06551, 0.0517, 0.0396, 0.05203, 0.8737, 0.9578, 0.9763, 0.9697, 0.9634, 0.9793, 0.9902, 0.991, 0.2416, 0.806, 0.8152, 0.8674, 0.06524, 0.1145, 0.1426, 0.1471, 0.0186, 0.2702, 0.8021, 0.8435, 0.8478]): _vg.add([_i], _w, 'REPLACE')
_vg = ob_circle.vertex_groups.new(name='Bone.002_R.002')
for _i, _w in zip([224, 228, 229, 230, 231, 232, 233, 234, 235, 236, 237, 238, 239, 240, 241, 242, 243, 246, 247], [0.01105, 0.7577, 0.1935, 0.1847, 0.1324, 0.9329, 0.8839, 0.8576, 0.8527, 0.9714, 0.9726, 0.9949, 0.9906, 0.05209, 0.05136, 0.8105, 0.8663, 0.002259, 0.02705]): _vg.add([_i], _w, 'REPLACE')
_vg = ob_circle.vertex_groups.new(name='Bone.002_R.003')
for _i, _w in zip([242, 244, 245, 246, 247, 248, 249, 250, 251, 252, 253, 254, 255, 256, 257, 259, 262, 263, 264, 265, 269], [0.008927, 0.6386, 0.1561, 0.845, 0.8809, 0.05995, 0.1072, 0.2078, 0.4443, 0.7393, 0.4053, 0.5763, 0.2913, 0.07126, 0.482, 0.00146, 0.1036, 0.1773, 0.008937, 0.106, 0.02105]): _vg.add([_i], _w, 'REPLACE')
_vg = ob_circle.vertex_groups.new(name='Bone.002_R.004')
for _i, _w in zip([244, 245, 246, 248, 249, 250, 251, 252, 253, 254, 255, 257, 260, 261, 262, 263], [0.07999, 0.008485, 0.08915, 0.9266, 0.8697, 0.7875, 0.5461, 0.2399, 0.5817, 0.2835, 0.6243, 0.06072, 0.9879, 0.9904, 0.8933, 0.8181]): _vg.add([_i], _w, 'REPLACE')
_vg = ob_circle.vertex_groups.new(name='Bone.002_R.005')
for _i, _w in zip([236, 240, 241, 242, 243, 244, 245, 246, 247, 254, 255, 256, 257, 258, 259, 264, 265, 266, 267, 268, 269, 270, 271], [0.001057, 0.9329, 0.9393, 0.1576, 0.1139, 0.2905, 0.8089, 0.02949, 0.06953, 0.1393, 0.08499, 0.9187, 0.4639, 0.9729, 0.9708, 0.9667, 0.8819, 0.9911, 0.9961, 0.9847, 0.9604, 0.9941, 0.9923]): _vg.add([_i], _w, 'REPLACE')
_vg = ob_circle.vertex_groups.new(name='Bone_L')
for _i, _w in zip([0, 1, 2, 4, 5, 7, 8, 9, 27, 29, 91, 92, 93, 94, 95, 96, 99, 100, 101, 102, 103, 135, 136, 137, 138, 139, 140, 141, 142, 143, 144, 145, 146, 147, 148, 149, 150, 151, 152, 153, 154, 210, 275, 276, 280, 316, 321, 322, 332, 333, 334, 350, 351, 352, 356, 357, 358, 362, 363, 364, 368, 369, 370], [0.03657, 0.1492, 0.1335, 0.03402, 0.01377, 0.1424, 0.3531, 0.4303, 0.06326, 0.1588, 0.5868, 0.409, 0.4157, 0.5245, 0.5235, 0.05907, 0.1601, 0.1516, 0.009474, 0.1235, 0.4761, 0.1424, 0.3531, 0.4303, 0.1588, 0.1424, 0.3531, 0.4303, 0.1588, 0.0009823, 0.1424, 0.3531, 0.4303, 0.1588, 0.0009823, 0.1424, 0.3531, 0.4303, 0.1588, 0.09245, 0.0009823, 0.02736, 0.07577, 0.2269, 0.06563, 0.01347, 0.09246, 0.0009811, 0.3161, 0.1424, 0.4181, 0.02736, 0.09246, 0.0009811, 0.02736, 0.09246, 0.00098, 0.02736, 0.09246, 0.00098, 0.02736, 0.09246, 0.00098]): _vg.add([_i], _w, 'REPLACE')
_vg = ob_circle.vertex_groups.new(name='Bone_L.001')
for _i, _w in zip([0, 1, 2, 4, 7, 8, 9, 27, 29, 91, 92, 93, 94, 95, 96, 97, 98, 99, 100, 101, 102, 103, 104, 105, 106, 107, 109, 110, 111, 135, 136, 137, 138, 139, 140, 141, 142, 144, 145, 146, 147, 149, 150, 151, 152, 276, 333, 334], [0.003084, 0.122, 0.07119, 0.01274, 0.08639, 0.3364, 0.1933, 0.006938, 0.06467, 0.2254, 0.5111, 0.5146, 0.2251, 0.1837, 0.9276, 0.9834, 0.9736, 0.7575, 0.7856, 0.9532, 0.8539, 0.4606, 0.9468, 0.9534, 0.9397, 0.96, 0.0776, 0.05516, 0.06451, 0.08639, 0.3364, 0.1933, 0.06467, 0.08639, 0.3364, 0.1933, 0.06467, 0.08639, 0.3364, 0.1933, 0.06467, 0.08639, 0.3364, 0.1933, 0.06467, 0.02228, 0.04737, 0.06667]): _vg.add([_i], _w, 'REPLACE')
_vg = ob_circle.vertex_groups.new(name='Bone_L.002')
for _i, _w in zip([104, 105, 106, 107, 109, 110, 111, 112, 114, 115, 116, 117, 159, 160, 161, 162, 163, 164, 165, 166, 167, 168, 169, 170, 173], [0.04846, 0.04286, 0.0593, 0.02643, 0.922, 0.9448, 0.9353, 0.9761, 0.9942, 0.9959, 0.9941, 0.9973, 0.9942, 0.9959, 0.9941, 0.9973, 0.8832, 0.9647, 0.9659, 0.967, 0.02567, 0.07867, 0.5251, 0.08772, 0.4965]): _vg.add([_i], _w, 'REPLACE')
_vg = ob_circle.vertex_groups.new(name='Bone_L.003')
for _i, _w in zip([163, 164, 165, 166, 167, 168, 169, 170, 171, 172, 173, 174, 175, 176, 177, 178, 179, 180], [0.1167, 0.02047, 0.01798, 0.0159, 0.9622, 0.9213, 0.4749, 0.9123, 0.9998, 0.9987, 0.5035, 0.9989, 1.006, 0.9981, 1.002, 1.004, 1.006, 1.001]): _vg.add([_i], _w, 'REPLACE')
_vg = ob_circle.vertex_groups.new(name='Bone_R')
for _i, _w in zip([29, 94, 95, 99, 138, 142, 143, 147, 148, 152, 153, 154, 181, 182, 183, 185, 186, 188, 189, 190, 208, 210, 272, 273, 274, 275, 276, 277, 280, 281, 282, 283, 284, 316, 321, 322, 332, 333, 334, 347, 348, 349, 350, 351, 352, 353, 354, 355, 356, 357, 358, 359, 360, 361, 362, 363, 364, 365, 366, 367, 368, 369, 370], [0.02736, 0.07577, 0.2269, 0.06563, 0.02736, 0.02736, 0.00098, 0.02736, 0.00098, 0.02736, 0.09246, 0.00098, 0.03657, 0.1492, 0.1335, 0.03402, 0.01377, 0.1424, 0.3531, 0.4303, 0.06326, 0.1588, 0.5868, 0.409, 0.4157, 0.5245, 0.5235, 0.05907, 0.1601, 0.1516, 0.009474, 0.1235, 0.4761, 0.01347, 0.09246, 0.0009811, 0.3161, 0.1424, 0.4181, 0.1424, 0.3531, 0.4303, 0.1588, 0.09246, 0.0009811, 0.1424, 0.3531, 0.4303, 0.1588, 0.09246, 0.0009823, 0.1424, 0.3531, 0.4303, 0.1588, 0.09246, 0.0009823, 0.1424, 0.3531, 0.4303, 0.1588, 0.09245, 0.0009823]): _vg.add([_i], _w, 'REPLACE')
_vg = ob_circle.vertex_groups.new(name='Bone_R.001')
for _i, _w in zip([95, 181, 182, 183, 185, 188, 189, 190, 208, 210, 272, 273, 274, 275, 276, 277, 278, 279, 280, 281, 282, 283, 284, 285, 286, 287, 288, 290, 291, 292, 333, 334, 347, 348, 349, 350, 353, 354, 355, 356, 359, 360, 361, 362, 365, 366, 367, 368], [0.02228, 0.003084, 0.122, 0.07119, 0.01274, 0.08639, 0.3364, 0.1933, 0.006938, 0.06467, 0.2254, 0.5111, 0.5146, 0.2251, 0.1837, 0.9276, 0.9834, 0.9736, 0.7575, 0.7856, 0.9532, 0.8539, 0.4606, 0.9468, 0.9534, 0.9397, 0.96, 0.0776, 0.05516, 0.06451, 0.04737, 0.06667, 0.08639, 0.3364, 0.1933, 0.06467, 0.08639, 0.3364, 0.1933, 0.06467, 0.08639, 0.3364, 0.1933, 0.06467, 0.08639, 0.3364, 0.1933, 0.06467]): _vg.add([_i], _w, 'REPLACE')
_vg = ob_circle.vertex_groups.new(name='Bone_R.002')
for _i, _w in zip([285, 286, 287, 288, 290, 291, 292, 293, 295, 296, 297, 298, 375, 376, 377, 378, 379, 380, 381, 382, 383, 384, 385, 386, 389], [0.04846, 0.04286, 0.0593, 0.02643, 0.922, 0.9448, 0.9353, 0.9761, 0.9942, 0.9959, 0.9941, 0.9973, 0.9942, 0.9959, 0.9941, 0.9973, 0.8832, 0.9647, 0.9659, 0.967, 0.02567, 0.07867, 0.5251, 0.08772, 0.4965]): _vg.add([_i], _w, 'REPLACE')
_vg = ob_circle.vertex_groups.new(name='Bone_R.003')
for _i, _w in zip([379, 380, 381, 382, 383, 384, 385, 386, 387, 388, 389, 390, 391, 392, 393, 394, 395, 396], [0.1167, 0.02047, 0.01798, 0.0159, 0.9622, 0.9213, 0.4749, 0.9123, 0.9998, 0.9987, 0.5035, 0.9989, 1.006, 0.9981, 1.002, 1.004, 1.006, 1.001]): _vg.add([_i], _w, 'REPLACE')
_vg = ob_circle.vertex_groups.new(name='stomach')
for _i, _w in zip([0, 1, 2, 3, 4, 5, 6, 7, 8, 9, 27, 28, 29, 30, 31, 34, 91, 92, 93, 94, 95, 99, 100, 102, 103, 134, 135, 136, 137, 138, 139, 140, 141, 142, 143, 144, 145, 146, 147, 148, 149, 150, 151, 152, 153, 154, 181, 182, 183, 184, 185, 186, 187, 188, 189, 190, 208, 209, 210, 211, 212, 215, 272, 273, 274, 275, 276, 280, 281, 283, 284, 315, 316, 317, 318, 319, 320, 321, 322, 329, 332, 333, 334, 347, 348, 349, 350, 351, 352, 353, 354, 355, 356, 357, 358, 359, 360, 361, 362, 363, 364, 365, 366, 367, 368, 369, 370], [0.7218, 0.6896, 0.6913, 0.1544, 0.2211, 0.1924, 0.005944, 0.7912, 0.6558, 0.6742, 0.7353, 0.1527, 0.7561, 0.02964, 0.002215, 0.07421, 0.222, 0.212, 0.2186, 0.3305, 0.3979, 0.1075, 0.08892, 0.05575, 0.09673, 0.05868, 0.7652, 0.706, 0.7052, 0.7305, 0.7552, 0.7199, 0.7174, 0.7285, 0.7708, 0.7488, 0.7297, 0.7265, 0.7302, 0.7584, 0.7453, 0.7346, 0.7305, 0.7313, 0.7325, 0.7515, 0.7218, 0.6896, 0.6913, 0.1544, 0.2211, 0.1924, 0.005944, 0.7912, 0.6558, 0.6742, 0.7353, 0.1527, 0.7561, 0.02964, 0.002215, 0.07421, 0.222, 0.212, 0.2186, 0.3305, 0.3979, 0.1075, 0.08892, 0.05575, 0.09673, 0.05868, 0.7084, 0.5179, 0.1631, 0.1353, 0.03312, 0.7767, 0.8202, 0.01377, 0.7005, 0.7107, 0.6514, 0.7652, 0.706, 0.7052, 0.7305, 0.7456, 0.7844, 0.7552, 0.7199, 0.7174, 0.7285, 0.7381, 0.7708, 0.7488, 0.7297, 0.7265, 0.7302, 0.7341, 0.7584, 0.7453, 0.7346, 0.7305, 0.7313, 0.7325, 0.7515]): _vg.add([_i], _w, 'REPLACE')
_vg = ob_circle.vertex_groups.new(name='chest')
for _i, _w in zip([0, 1, 2, 3, 4, 5, 6, 7, 8, 9, 10, 11, 12, 13, 14, 15, 17, 18, 19, 20, 21, 22, 23, 24, 25, 26, 27, 28, 29, 30, 31, 32, 33, 34, 35, 38, 39, 134, 135, 136, 137, 138, 139, 140, 141, 142, 143, 144, 145, 146, 147, 148, 149, 150, 151, 152, 153, 154, 155, 156, 157, 158, 181, 182, 183, 184, 185, 186, 187, 188, 189, 190, 191, 192, 193, 194, 195, 196, 198, 199, 200, 201, 202, 203, 204, 205, 206, 207, 208, 209, 210, 211, 212, 213, 214, 215, 216, 219, 220, 315, 316, 317, 318, 319, 320, 321, 322, 323, 324, 325, 326, 327, 328, 329, 330, 331, 332, 333, 347, 348, 349, 350, 351, 352, 353, 354, 355, 356, 357, 358, 359, 360, 361, 362, 363, 364, 365, 366, 367, 368, 369, 370, 371, 372, 373, 374], [0.2294, 0.1964, 0.2038, 0.8123, 0.7133, 0.7428, 0.887, 0.05429, 0.05993, 0.06488, 0.8278, 0.2097, 0.7646, 0.2902, 0.051, 0.02203, 0.649, 0.5385, 0.3309, 0.04864, 0.1034, 0.5935, 0.27, 0.06482, 0.1501, 0.1298, 0.1888, 0.8069, 0.06164, 0.7773, 0.8725, 0.6566, 0.4313, 0.777, 0.0894, 0.002807, 0.004448, 0.8287, 0.06583, 0.06374, 0.06416, 0.06399, 0.06701, 0.06487, 0.06466, 0.06469, 0.07326, 0.06739, 0.0657, 0.06523, 0.06505, 0.0701, 0.06743, 0.06617, 0.06552, 0.06524, 0.06523, 0.06868, 0.1364, 0.06324, 0.05209, 0.0112, 0.2294, 0.1964, 0.2038, 0.8123, 0.7133, 0.7428, 0.887, 0.05429, 0.05993, 0.06488, 0.8278, 0.2097, 0.7646, 0.2902, 0.051, 0.02203, 0.649, 0.5385, 0.3309, 0.04864, 0.1034, 0.5935, 0.27, 0.06482, 0.1501, 0.1298, 0.1888, 0.8069, 0.06164, 0.7773, 0.8725, 0.6566, 0.4313, 0.777, 0.0894, 0.002807, 0.004448, 0.8287, 0.2206, 0.4635, 0.799, 0.8414, 0.8988, 0.06817, 0.09432, 0.8582, 0.7508, 0.7296, 0.4661, 0.1297, 0.1321, 0.8866, 0.03654, 0.03404, 0.01503, 0.0016, 0.06583, 0.06374, 0.06416, 0.06399, 0.0655, 0.07779, 0.06701, 0.06487, 0.06466, 0.06469, 0.06523, 0.07326, 0.06739, 0.0657, 0.06523, 0.06505, 0.06518, 0.0701, 0.06743, 0.06617, 0.06552, 0.06524, 0.06523, 0.06868, 0.1364, 0.06324, 0.05209, 0.0112]): _vg.add([_i], _w, 'REPLACE')
_vg = ob_circle.vertex_groups.new(name='head')
for _i, _w in zip([10, 12, 13, 17, 18, 19, 20, 21, 22, 23, 24, 25, 26, 32, 33, 35, 36, 37, 38, 108, 113, 118, 119, 120, 121, 122, 123, 124, 125, 126, 127, 128, 129, 130, 131, 132, 133, 191, 193, 194, 198, 199, 200, 201, 202, 203, 204, 205, 206, 207, 213, 214, 216, 217, 218, 219, 289, 294, 299, 300, 301, 302, 303, 304, 305, 306, 307, 308, 309, 310, 311, 312, 313, 314, 323, 324, 325, 326, 327, 328, 329, 330, 331, 335, 336, 337, 338, 339, 340, 341, 342, 343, 344, 345, 346], [0.06629, 0.06131, 0.09563, 0.2292, 0.1558, 0.3406, 0.8202, 0.8575, 0.01368, 0.07812, 0.1885, 0.01989, 0.1241, 0.1299, 0.4332, 0.845, 0.9674, 0.9702, 0.9554, 0.9959, 0.9954, 0.9945, 0.9984, 0.9982, 0.9982, 0.9994, 0.999, 0.9991, 0.9997, 0.9995, 0.9996, 0.9853, 0.9877, 0.9845, 0.99, 0.9965, 0.9901, 0.06629, 0.06131, 0.09563, 0.2292, 0.1558, 0.3406, 0.8202, 0.8575, 0.01368, 0.07812, 0.1885, 0.01989, 0.1241, 0.1299, 0.4332, 0.845, 0.9674, 0.9702, 0.9554, 0.9959, 0.9954, 0.9945, 0.9984, 0.9982, 0.9982, 0.9994, 0.999, 0.9991, 0.9997, 0.9995, 0.9996, 0.9853, 0.9877, 0.9845, 0.99, 0.9965, 0.9901, 0.0685, 0.1482, 0.1976, 0.4697, 0.8457, 0.8295, 0.006195, 0.9466, 0.9413, 0.9875, 0.9904, 0.9966, 0.9956, 0.9978, 0.998, 0.9992, 0.9991, 0.9997, 0.9778, 0.9757, 0.9886]): _vg.add([_i], _w, 'REPLACE')
_vg = ob_circle.vertex_groups.new(name='upperarm.L')
for _i, _w in zip([4, 5, 6, 10, 11, 12, 13, 14, 15, 16, 17, 18, 19, 20, 21, 22, 23, 24, 25, 26, 30, 31, 32, 33, 34, 35, 39, 40, 41, 42, 43, 44, 45, 46, 47, 48, 49, 50, 51, 52, 53, 54, 134, 155, 156, 157, 158, 320, 323, 324, 325, 326, 328, 329], [0.02165, 0.02595, 0.06841, 0.09541, 0.7662, 0.1652, 0.6096, 0.9396, 0.9455, 0.9572, 0.119, 0.3028, 0.3271, 0.1302, 0.02714, 0.3646, 0.6495, 0.7461, 0.8102, 0.7449, 0.1678, 0.07405, 0.2084, 0.1341, 0.1333, 0.06528, 0.9687, 0.9894, 0.9914, 0.9893, 0.9921, 0.9919, 0.9913, 0.9944, 0.8756, 0.9024, 0.8946, 0.9157, 0.1076, 0.08483, 0.1087, 0.1217, 0.09629, 0.8438, 0.9244, 0.9288, 0.9492, 0.01227, 0.02931, 0.04731, 0.03391, 0.03121, 0.01289, 0.02509]): _vg.add([_i], _w, 'REPLACE')
_vg = ob_circle.vertex_groups.new(name='lowerarm.L')
for _i, _w in zip([47, 48, 49, 50, 51, 52, 53, 54, 55, 56, 57, 58, 59, 60, 61, 62, 63, 64, 65, 66, 67, 68, 69, 70, 71, 72, 73, 74, 75, 76, 77, 78, 79, 80, 81, 82, 83, 84, 85, 86, 87, 88, 89, 90], [0.1243, 0.0976, 0.1053, 0.08424, 0.8924, 0.9152, 0.8913, 0.8783, 0.9962, 0.997, 0.9937, 0.9925, 1.0, 1.0, 0.9999, 0.9997, 1.0, 1.0, 1.0, 1.0, 1.0, 1.0, 1.0, 1.0, 1.0, 1.0, 1.0, 1.0, 1.0, 1.0, 1.0, 1.0, 1.0, 1.0, 1.0, 1.0, 1.0, 1.0, 1.0, 1.0, 1.0, 1.0, 1.0, 1.0]): _vg.add([_i], _w, 'REPLACE')
_vg = ob_circle.vertex_groups.new(name='upperleg.L')
for _i, _w in zip([0, 1, 2, 4, 7, 8, 9, 27, 29, 91, 92, 93, 94, 95, 96, 97, 98, 99, 100, 101, 102, 103, 104, 105, 106, 107, 109, 110, 112, 135, 136, 137, 138, 139, 140, 141, 142, 143, 144, 145, 146, 147, 148, 149, 150, 151, 152, 153, 154, 316, 321, 322, 332, 333, 334, 351, 352, 357, 363], [0.03516, 0.1042, 0.09472, 0.006918, 0.153, 0.2813, 0.2577, 0.06892, 0.1796, 0.765, 0.7685, 0.7606, 0.6482, 0.5984, 0.9821, 0.9942, 0.9655, 0.8907, 0.9019, 0.9808, 0.9388, 0.898, 0.9118, 0.8797, 0.1487, 0.8894, 0.1196, 0.06372, 0.07751, 0.1671, 0.2277, 0.2279, 0.2028, 0.1757, 0.2127, 0.2153, 0.2041, 0.1542, 0.1817, 0.2022, 0.2057, 0.2022, 0.1695, 0.185, 0.1969, 0.2015, 0.2009, 0.1996, 0.1778, 0.03201, 0.07629, 0.04221, 0.1327, 0.1316, 0.1725, 0.09315, 0.06811, 0.09703, 0.09905]): _vg.add([_i], _w, 'REPLACE')
_vg = ob_circle.vertex_groups.new(name='lowerleg.L')
for _i, _w in zip([98, 104, 105, 106, 107, 109, 110, 111, 112, 114, 115, 116, 117, 159, 160, 161, 162, 163, 164, 165, 166, 167, 168, 169, 170, 171, 172, 173, 174], [0.0004762, 0.08769, 0.12, 0.8511, 0.1102, 0.8801, 0.9361, 0.9761, 0.9222, 0.9816, 0.992, 0.9905, 0.9855, 0.9806, 0.9932, 0.9909, 0.9846, 0.9306, 0.9554, 0.9776, 0.9728, 0.05055, 0.1524, 0.4924, 0.1902, 0.002849, 0.07364, 0.4082, 0.09024]): _vg.add([_i], _w, 'REPLACE')
_vg = ob_circle.vertex_groups.new(name='foot.L')
for _i, _w in zip([163, 164, 166, 167, 168, 169, 170, 171, 172, 173, 174, 175, 176, 177, 178, 179, 180], [0.06915, 0.03927, 0.004005, 0.9494, 0.8476, 0.5075, 0.8097, 0.9736, 0.9264, 0.5918, 0.9098, 1.008, 0.9958, 0.9967, 1.007, 0.9977, 0.9977]): _vg.add([_i], _w, 'REPLACE')
_vg = ob_circle.vertex_groups.new(name='upperarm.R')
for _i, _w in zip([185, 186, 187, 191, 192, 193, 194, 195, 196, 197, 198, 199, 200, 201, 202, 203, 204, 205, 206, 207, 211, 212, 213, 214, 215, 216, 220, 221, 222, 223, 224, 225, 226, 227, 228, 229, 230, 231, 232, 233, 234, 235, 315, 320, 323, 324, 325, 326, 328, 329, 371, 372, 373, 374], [0.02165, 0.02595, 0.06841, 0.09541, 0.7662, 0.1652, 0.6096, 0.9396, 0.9455, 0.9572, 0.119, 0.3028, 0.3271, 0.1302, 0.02714, 0.3646, 0.6495, 0.7461, 0.8102, 0.7449, 0.1678, 0.07405, 0.2084, 0.1341, 0.1333, 0.06528, 0.9687, 0.9894, 0.9914, 0.9893, 0.9921, 0.9919, 0.9913, 0.9944, 0.8756, 0.9024, 0.8946, 0.9157, 0.1076, 0.08483, 0.1087, 0.1217, 0.09629, 0.01227, 0.02931, 0.04731, 0.03391, 0.03121, 0.01289, 0.02509, 0.8438, 0.9244, 0.9288, 0.9492]): _vg.add([_i], _w, 'REPLACE')
_vg = ob_circle.vertex_groups.new(name='lowerarm.R')
for _i, _w in zip([228, 229, 230, 231, 232, 233, 234, 235, 236, 237, 238, 239, 240, 241, 242, 243, 244, 245, 246, 247, 248, 249, 250, 251, 252, 253, 254, 255, 256, 257, 258, 259, 260, 261, 262, 263, 264, 265, 266, 267, 268, 269, 270, 271], [0.1243, 0.0976, 0.1053, 0.08424, 0.8924, 0.9152, 0.8913, 0.8783, 0.9962, 0.997, 0.9937, 0.9925, 1.0, 1.0, 0.9999, 0.9997, 1.0, 1.0, 1.0, 1.0, 1.0, 1.0, 1.0, 1.0, 1.0, 1.0, 1.0, 1.0, 1.0, 1.0, 1.0, 1.0, 1.0, 1.0, 1.0, 1.0, 1.0, 1.0, 1.0, 1.0, 1.0, 1.0, 1.0, 1.0]): _vg.add([_i], _w, 'REPLACE')
_vg = ob_circle.vertex_groups.new(name='upperleg.R')
for _i, _w in zip([181, 182, 183, 185, 188, 189, 190, 208, 210, 272, 273, 274, 275, 276, 277, 278, 279, 280, 281, 282, 283, 284, 285, 286, 287, 288, 290, 291, 293, 316, 321, 322, 332, 333, 334, 347, 348, 349, 350, 351, 352, 353, 354, 355, 356, 357, 358, 359, 360, 361, 362, 363, 364, 365, 366, 367, 368, 369, 370], [0.03516, 0.1042, 0.09472, 0.006918, 0.153, 0.2813, 0.2577, 0.06892, 0.1796, 0.765, 0.7685, 0.7606, 0.6482, 0.5984, 0.9821, 0.9942, 0.9655, 0.8907, 0.9019, 0.9808, 0.9388, 0.898, 0.9118, 0.8797, 0.1487, 0.8894, 0.1196, 0.06372, 0.07751, 0.03201, 0.07629, 0.04221, 0.1327, 0.1316, 0.1725, 0.1671, 0.2277, 0.2279, 0.2028, 0.09315, 0.06811, 0.1757, 0.2127, 0.2153, 0.2041, 0.09703, 0.1542, 0.1817, 0.2022, 0.2057, 0.2022, 0.09905, 0.1695, 0.185, 0.1969, 0.2015, 0.2009, 0.1996, 0.1778]): _vg.add([_i], _w, 'REPLACE')
_vg = ob_circle.vertex_groups.new(name='lowerleg.R')
for _i, _w in zip([279, 285, 286, 287, 288, 290, 291, 292, 293, 295, 296, 297, 298, 375, 376, 377, 378, 379, 380, 381, 382, 383, 384, 385, 386, 387, 388, 389, 390], [0.0004762, 0.08769, 0.12, 0.8511, 0.1102, 0.8801, 0.9361, 0.9761, 0.9222, 0.9816, 0.992, 0.9905, 0.9855, 0.9806, 0.9932, 0.9909, 0.9846, 0.9306, 0.9554, 0.9776, 0.9728, 0.05055, 0.1524, 0.4924, 0.1902, 0.002849, 0.07364, 0.4082, 0.09024]): _vg.add([_i], _w, 'REPLACE')
_vg = ob_circle.vertex_groups.new(name='foot.R')
for _i, _w in zip([379, 380, 382, 383, 384, 385, 386, 387, 388, 389, 390, 391, 392, 393, 394, 395, 396], [0.06915, 0.03927, 0.004005, 0.9494, 0.8476, 0.5075, 0.8097, 0.9736, 0.9264, 0.5918, 0.9098, 1.008, 0.9958, 0.9967, 1.007, 0.9977, 0.9977]): _vg.add([_i], _w, 'REPLACE')
_m = ob_circle.modifiers.new('Armature', 'ARMATURE')
_m.object = ob_armature
ob_lamp.location = (4.076, 1.005, 5.904)
ob_lamp.rotation_euler = (0.6503, 0.05522, 1.866)
ob_lamp.lock_rotations_4d = False
ob_lamp.empty_display_type = 'ARROWS'
ob_lamp.color = (0.0, 0.0, 0.0, 0.0)
ob_lamp.lineart.crease_threshold = 0.0
ob_camera.location = (7.481, -6.508, 5.344)
ob_camera.rotation_euler = (1.109, 0.01082, 0.8149)
ob_camera.lock_rotations_4d = False
ob_camera.empty_display_type = 'ARROWS'
ob_camera.color = (0.0, 0.0, 0.0, 0.0)
ob_camera.display_type = 'WIRE'
ob_camera.lineart.crease_threshold = 0.0

# ---- collection membership
col_collection_1.objects.link(ob_armature)
col_collection_1.objects.link(ob_circle)
col_collection_1.objects.link(ob_lamp)
col_collection_1.objects.link(ob_camera)

# ---- scene / render settings (as saved in the file)
scene.camera = ob_camera
scene.frame_start = 1; scene.frame_end = 16; scene.frame_set(10)
scene.render.engine = 'BLENDER_EEVEE_NEXT'
scene.render.resolution_percentage = 50
scene.render.dither_intensity = 0.0
scene.cycles.use_denoising = False
scene.cycles.samples = 10
scene.cycles.sampling_pattern = 'TABULATED_SOBOL'
scene.cycles.light_sampling_threshold = 0.0
scene.cycles.use_adaptive_sampling = False
scene.cycles.use_light_tree = False
scene.cycles.blur_glossy = 0.0
scene.cycles.volume_bounces = 1
scene.cycles.pixel_filter_type = 'GAUSSIAN'
scene.cycles.sample_clamp_indirect = 0.0
scene.view_settings.view_transform = 'Standard'
bpy.context.view_layer.update()
